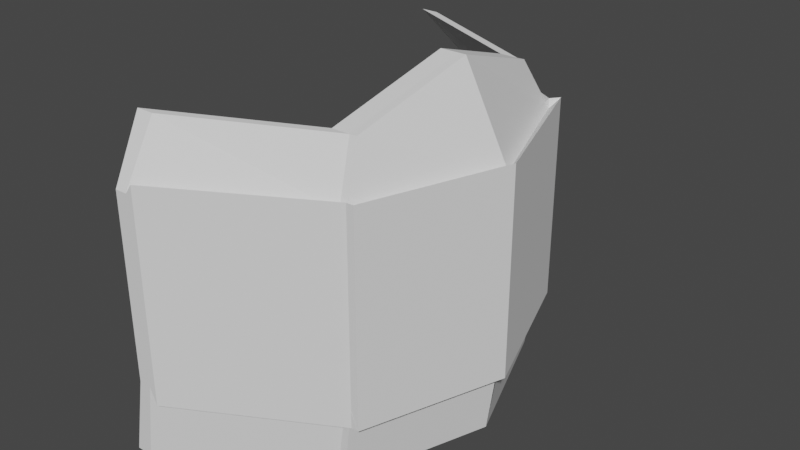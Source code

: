 # Source: Mask.blend  (saved by Blender 2.93.21; exported with 4.5.12 LTS)
import bpy
from mathutils import Matrix  # noqa: F401  (used for matrix-valued properties, if any)

bpy.ops.wm.read_factory_settings(use_empty=True)
scene = bpy.context.scene
scene.name = 'Scene'

# ---- collections
col_collection = bpy.data.collections.new('Collection'); scene.collection.children.link(col_collection)

# ---- world
world_world = bpy.data.worlds.new('World'); scene.world = world_world
world_world.use_nodes = True; world_world.node_tree.nodes.clear()
_N = world_world.node_tree.nodes; _L = world_world.node_tree.links
n0 = _N.new('ShaderNodeOutputWorld'); n0.name = 'World Output'; n0.location = (300, 300)
n1 = _N.new('ShaderNodeBackground'); n1.name = 'Background'; n1.location = (10, 300)
n1.inputs[0].default_value = (0.05088, 0.05088, 0.05088, 1.0)
_L.new(n1.outputs[0], n0.inputs[0])
n0.is_active_output = True
world_world.color = (0.05088, 0.05088, 0.05088)
world_world.use_sun_shadow = False
world_world.sun_shadow_jitter_overblur = 0.0

# ---- meshes
me_cube_001 = bpy.data.meshes.new('Cube.001')
me_cube_001.from_pydata([(-13.53, -0.7956, -1.0), (-13.74, -0.6452, 0.8384), (-13.53, 0.7956, -1.0), (-13.74, 0.6454, 0.8384), (-12.37, -0.7956, -1.0), (-12.46, -0.6452, 0.8384), (-12.37, 0.7956, -1.0), (-12.46, 0.6454, 0.8384), (0.3535, -9.313e-10, -1.0), (-2.189, -9.313e-10, 1.063), (1.518, -9.313e-10, -1.0), (-0.9126, -9.313e-10, 1.063), (-12.47, -0.7956, -0.5369), (-12.47, -0.7956, 0.5369), (-12.47, 0.7956, 0.5369), (-12.47, 0.7956, -0.5369), (-11.59, 0.7956, 0.5369), (-11.59, 0.7956, -0.5369), (-11.59, -0.7956, 0.5369), (-11.59, -0.7956, -0.5369), (2.296, -9.313e-10, -0.5369), (1.412, -9.313e-10, 0.5369), (1.412, -9.313e-10, -0.5369), (-11.09, 0.7956, 0.5936), (-11.09, 0.7956, -0.6334), (-11.09, -0.7956, 0.5936), (-11.09, -0.7956, -0.6334), (2.794, -9.313e-10, -0.5874), (-3.586, 0.4077, 0.8384), (-2.218, 0.5025, -1.0), (-3.382, 0.5025, -1.0), (-2.31, 0.4077, 0.8384), (-1.44, 0.5025, -0.5369), (-1.44, 0.5025, 0.5369), (-2.323, 0.5025, -0.5369), (-2.323, 0.5025, 0.5369), (-0.942, 0.5025, -0.5874), (-0.942, 0.5025, 0.5936), (-3.088, -0.5, -1.0), (-2.016, -0.4054, 0.8384), (-3.292, -0.4054, 0.8384), (-1.923, -0.5, -1.0), (-2.029, -0.5, -0.5369), (-2.029, -0.5, 0.5369), (-1.145, -0.5, -0.5369), (-1.145, -0.5, 0.5369), (-0.6476, -0.5, -0.6334), (-0.6476, -0.5, 0.5936), (2.045, -0.0005715, -0.9983), (-0.3851, -0.0005715, 1.064), (2.823, -0.0005715, 0.5386), (2.823, -0.0005715, -0.5352), (3.321, -0.0005715, 0.5953), (3.321, -0.0005715, -0.6317), (-1.69, 0.5019, -0.9983), (-1.783, 0.4072, 0.8401), (-0.9122, 0.5019, 0.5386), (-0.4145, 0.5323, -0.6317), (-0.4145, 0.5323, 0.5953), (-1.488, -0.4059, 0.8401), (-1.396, -0.5006, -0.9983), (-0.6179, -0.5006, -0.5352), (-0.6179, -0.5006, 0.5386), (-0.1201, -0.5006, -0.6317), (-0.1201, -0.5006, 0.5953)], [], [(35, 28, 3, 14), (14, 3, 7, 16), (45, 39, 5, 18), (18, 5, 1, 13), (38, 41, 4, 0), (39, 40, 1, 5), (31, 28, 9, 11), (30, 29, 10, 8), (20, 27, 53, 51), (43, 40, 9, 21), (38, 42, 22, 8), (42, 43, 21, 22), (29, 32, 20, 10), (45, 18, 25, 47), (4, 19, 12, 0), (19, 18, 13, 12), (41, 44, 19, 4), (32, 17, 24, 36), (2, 15, 17, 6), (15, 14, 16, 17), (30, 34, 15, 2), (34, 35, 14, 15), (41, 10, 48, 60), (46, 47, 25, 26), (44, 41, 60, 61), (39, 45, 62, 59), (18, 19, 26, 25), (17, 16, 23, 24), (16, 33, 37, 23), (24, 23, 37, 36), (22, 21, 35, 34), (8, 22, 34, 30), (20, 32, 36, 27), (6, 17, 32, 29), (16, 7, 31, 33), (2, 6, 29, 30), (7, 3, 28, 31), (21, 9, 28, 35), (19, 44, 46, 26), (47, 46, 63, 64), (33, 31, 55, 56), (10, 29, 54, 48), (12, 13, 43, 42), (0, 12, 42, 38), (13, 1, 40, 43), (11, 9, 40, 39), (8, 10, 41, 38), (46, 44, 61, 63), (56, 55, 49, 50), (57, 58, 52, 53), (56, 50, 52, 58), (61, 51, 53, 63), (53, 52, 64, 63), (48, 51, 61, 60), (50, 62, 64, 52), (50, 49, 59, 62), (37, 33, 56, 58), (45, 47, 64, 62), (31, 11, 49, 55), (36, 37, 58, 57), (27, 36, 57, 53), (11, 39, 59, 49), (10, 20, 51, 48), (48, 54, 36, 27), (29, 32, 36, 54)])
_uv = me_cube_001.uv_layers.new(name='UVMap')
_uv.uv.foreach_set('vector', [0.5417, 0.1878, 0.625, 0.1878, 0.625, 0.25, 0.5417, 0.25, 0.5417, 0.25, 0.625, 0.25, 0.625, 0.5, 0.5417, 0.5, 0.5417, 0.6875, 0.625, 0.6875, 0.625, 0.75, 0.5417, 0.75, 0.5417, 0.75, 0.625, 0.75, 0.625, 1.0, 0.5417, 1.0, 0.125, 0.6875, 0.375, 0.6875, 0.375, 0.75, 0.125, 0.75, 0.625, 0.6875, 0.875, 0.6875, 0.875, 0.75, 0.625, 0.75, 0.625, 0.5622, 0.875, 0.5622, 0.875, 0.625, 0.625, 0.625, 0.125, 0.5622, 0.375, 0.5622, 0.375, 0.625, 0.125, 0.625, 0.4583, 0.625, 0.4583, 0.625, 0.4583, 0.625, 0.4583, 0.625, 0.5417, 0.0625, 0.625, 0.0625, 0.625, 0.125, 0.5417, 0.125, 0.375, 0.0625, 0.4583, 0.0625, 0.4583, 0.125, 0.375, 0.125, 0.4583, 0.0625, 0.5417, 0.0625, 0.5417, 0.125, 0.4583, 0.125, 0.375, 0.5622, 0.4583, 0.5622, 0.4583, 0.625, 0.375, 0.625, 0.5417, 0.6875, 0.5417, 0.75, 0.5417, 0.75, 0.5417, 0.6875, 0.375, 0.75, 0.4583, 0.75, 0.4583, 1.0, 0.375, 1.0, 0.4583, 0.75, 0.5417, 0.75, 0.5417, 1.0, 0.4583, 1.0, 0.375, 0.6875, 0.4583, 0.6875, 0.4583, 0.75, 0.375, 0.75, 0.4583, 0.5622, 0.4583, 0.5, 0.4583, 0.5, 0.4583, 0.5622, 0.375, 0.25, 0.4583, 0.25, 0.4583, 0.5, 0.375, 0.5, 0.4583, 0.25, 0.5417, 0.25, 0.5417, 0.5, 0.4583, 0.5, 0.375, 0.1878, 0.4583, 0.1878, 0.4583, 0.25, 0.375, 0.25, 0.4583, 0.1878, 0.5417, 0.1878, 0.5417, 0.25, 0.4583, 0.25, 0.375, 0.6875, 0.375, 0.625, 0.375, 0.625, 0.375, 0.6875, 0.4583, 0.6875, 0.5417, 0.6875, 0.5417, 0.75, 0.4583, 0.75, 0.4583, 0.6875, 0.375, 0.6875, 0.375, 0.6875, 0.4583, 0.6875, 0.625, 0.6875, 0.5417, 0.6875, 0.5417, 0.6875, 0.625, 0.6875, 0.5417, 0.75, 0.4583, 0.75, 0.4583, 0.75, 0.5417, 0.75, 0.4583, 0.5, 0.5417, 0.5, 0.5417, 0.5, 0.4583, 0.5, 0.5417, 0.5, 0.5417, 0.5622, 0.5417, 0.5622, 0.5417, 0.5, 0.4583, 0.5, 0.5417, 0.5, 0.5417, 0.5622, 0.4583, 0.5622, 0.4583, 0.125, 0.5417, 0.125, 0.5417, 0.1878, 0.4583, 0.1878, 0.375, 0.125, 0.4583, 0.125, 0.4583, 0.1878, 0.375, 0.1878, 0.4583, 0.625, 0.4583, 0.5622, 0.4583, 0.5622, 0.4583, 0.625, 0.375, 0.5, 0.4583, 0.5, 0.4583, 0.5622, 0.375, 0.5622, 0.5417, 0.5, 0.625, 0.5, 0.625, 0.5622, 0.5417, 0.5622, 0.125, 0.5, 0.375, 0.5, 0.375, 0.5622, 0.125, 0.5622, 0.625, 0.5, 0.875, 0.5, 0.875, 0.5622, 0.625, 0.5622, 0.5417, 0.125, 0.625, 0.125, 0.625, 0.1878, 0.5417, 0.1878, 0.4583, 0.75, 0.4583, 0.6875, 0.4583, 0.6875, 0.4583, 0.75, 0.5417, 0.6875, 0.4583, 0.6875, 0.4583, 0.6875, 0.5417, 0.6875, 0.5417, 0.5622, 0.625, 0.5622, 0.625, 0.5622, 0.5417, 0.5622, 0.375, 0.625, 0.375, 0.5622, 0.375, 0.5622, 0.375, 0.625, 0.4583, 0.0, 0.5417, 0.0, 0.5417, 0.0625, 0.4583, 0.0625, 0.375, 0.0, 0.4583, 0.0, 0.4583, 0.0625, 0.375, 0.0625, 0.5417, 0.0, 0.625, 0.0, 0.625, 0.0625, 0.5417, 0.0625, 0.625, 0.625, 0.875, 0.625, 0.875, 0.6875, 0.625, 0.6875, 0.125, 0.625, 0.375, 0.625, 0.375, 0.6875, 0.125, 0.6875, 0.4583, 0.6875, 0.4583, 0.6875, 0.4583, 0.6875, 0.4583, 0.6875, 0.5417, 0.5622, 0.625, 0.5622, 0.625, 0.625, 0.5417, 0.625, 0.4583, 0.5622, 0.5417, 0.5622, 0.5417, 0.625, 0.4583, 0.625, 0.5417, 0.5622, 0.5417, 0.625, 0.5417, 0.625, 0.5417, 0.5622, 0.4583, 0.6875, 0.4583, 0.625, 0.4583, 0.625, 0.4583, 0.6875, 0.4583, 0.625, 0.5417, 0.625, 0.5417, 0.6875, 0.4583, 0.6875, 0.375, 0.625, 0.4583, 0.625, 0.4583, 0.6875, 0.375, 0.6875, 0.5417, 0.625, 0.5417, 0.6875, 0.5417, 0.6875, 0.5417, 0.625, 0.5417, 0.625, 0.625, 0.625, 0.625, 0.6875, 0.5417, 0.6875, 0.5417, 0.5622, 0.5417, 0.5622, 0.5417, 0.5622, 0.5417, 0.5622, 0.5417, 0.6875, 0.5417, 0.6875, 0.5417, 0.6875, 0.5417, 0.6875, 0.625, 0.5622, 0.625, 0.625, 0.625, 0.625, 0.625, 0.5622, 0.4583, 0.5622, 0.5417, 0.5622, 0.5417, 0.5622, 0.4583, 0.5622, 0.4583, 0.625, 0.4583, 0.5622, 0.4583, 0.5622, 0.4583, 0.625, 0.625, 0.625, 0.625, 0.6875, 0.625, 0.6875, 0.625, 0.625, 0.375, 0.625, 0.4583, 0.625, 0.4583, 0.625, 0.375, 0.625, 0.375, 0.625, 0.375, 0.5622, 0.4583, 0.5622, 0.4583, 0.625, 0.0, 0.0, 0.0, 0.0, 0.0, 0.0, 0.0, 0.0])
me_cube_001.use_remesh_fix_poles = True
me_cube_001.use_remesh_preserve_attributes = False
me_cube_001.update()

# ---- objects
ob_cube = bpy.data.objects.new('Cube', me_cube_001)

# ---- transforms, parenting, visibility, modifiers, constraints
ob_cube.location = (0.0, 0.0, 0.0)
ob_cube.scale = (0.2176, 4.304, 2.597)

# ---- collection membership
col_collection.objects.link(ob_cube)

# ---- scene / render settings (as saved in the file)
scene.frame_start = 1; scene.frame_end = 250; scene.frame_set(1)
scene.render.engine = 'BLENDER_EEVEE_NEXT'
scene.cycles.use_denoising = False
scene.cycles.samples = 128
scene.cycles.sampling_pattern = 'TABULATED_SOBOL'
scene.cycles.use_adaptive_sampling = False
scene.cycles.use_light_tree = False
scene.view_settings.view_transform = 'Filmic'
bpy.context.view_layer.update()

# ---- added for rendering (the .blend has no active camera and no usable light): camera, sun
cam_auto = bpy.data.cameras.new('AutoCamera')
cam_auto.lens = 50.0
cam_auto.sensor_width = 36.0
cam_auto.clip_end = 1000.0
ob_auto_camera = bpy.data.objects.new('AutoCamera', cam_auto)
scene.collection.objects.link(ob_auto_camera)
ob_auto_camera.location = (7.61572, -10.4991, 7.08303)
ob_auto_camera.rotation_euler = (1.09748, -7.21219e-08, 0.694738)
scene.camera = ob_auto_camera
light_auto_sun = bpy.data.lights.new('AutoSun', 'SUN')
light_auto_sun.energy = 3.0
light_auto_sun.angle = 0.0523599
ob_auto_sun = bpy.data.objects.new('AutoSun', light_auto_sun)
scene.collection.objects.link(ob_auto_sun)
ob_auto_sun.rotation_euler = (0.872665, 0.174533, 0.523599)
bpy.context.view_layer.update()
